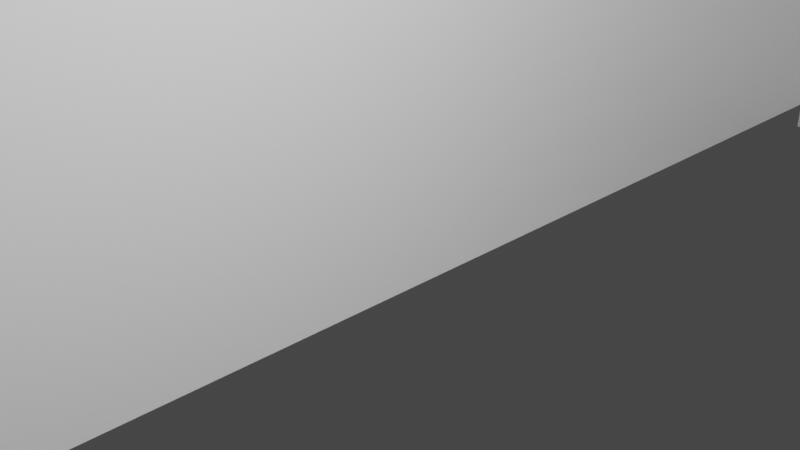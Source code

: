 # Source: house1.blend  (saved by Blender 2.83.19; exported with 4.5.12 LTS)
import bpy
from mathutils import Matrix  # noqa: F401  (used for matrix-valued properties, if any)

bpy.ops.wm.read_factory_settings(use_empty=True)
scene = bpy.context.scene
scene.name = 'Scene'

# ---- collections
col_collection = bpy.data.collections.new('Collection'); scene.collection.children.link(col_collection)
col_walls = bpy.data.collections.new('Walls'); scene.collection.children.link(col_walls)
col_images = bpy.data.collections.new('Images'); col_walls.children.link(col_images)
col_roof = bpy.data.collections.new('Roof'); scene.collection.children.link(col_roof)
col_roof_sides = bpy.data.collections.new('Roof sides'); col_roof.children.link(col_roof_sides)
col_roof_side_1 = bpy.data.collections.new('Roof side 1'); col_roof_sides.children.link(col_roof_side_1)
col_roof_side_2 = bpy.data.collections.new('Roof side 2'); col_roof_sides.children.link(col_roof_side_2)

# ---- images (referenced by path relative to the original .blend; pixels are not part of the script)
import os
ASSET_DIR = os.environ.get("B2B_ASSET_DIR", "")  # directory of the original .blend (textures are referenced by path, not embedded)
HERE = os.path.dirname(os.path.abspath(__file__))  # packed textures are extracted next to this script under _unpacked/

def load_image(name, relpath, width, height, colorspace="sRGB"):
    """Load a texture the original file referenced (path relative to the .blend, or extracted next to this script)."""
    p = next((c for c in (os.path.join(HERE, relpath), os.path.join(ASSET_DIR, relpath)) if relpath and os.path.exists(c)), "")
    if p:
        img = bpy.data.images.load(p, check_existing=True)
        img.name = name
    else:  # same state as the original file: an image datablock whose file is absent (Cycles renders it pink)
        img = bpy.data.images.new(name, width, height)
        img.source = "FILE"
        img.filepath = "//" + (relpath or name)
    img.colorspace_settings.name = colorspace
    return img
img_material_normal = load_image('Material Normal', '', 1024, 1024, 'Non-Color')

# ---- materials (node trees are filled in below, after node groups)
mat_material = bpy.data.materials.new('Material')
mat_material.alpha_threshold = 0.0
mat_material.use_transparent_shadow = False
mat_material.line_color = (0.0, 0.0, 0.0, 1.0)

# ---- material node trees
mat_material.use_nodes = True; mat_material.node_tree.nodes.clear()
_N = mat_material.node_tree.nodes; _L = mat_material.node_tree.links
n0 = _N.new('ShaderNodeOutputMaterial'); n0.name = 'Material Output'; n0.location = (300, 300)
n1 = _N.new('ShaderNodeBsdfPrincipled'); n1.name = 'Principled BSDF'; n1.location = (10, 300)
n1.distribution = 'GGX'
n1.subsurface_method = 'BURLEY'
n1.inputs[2].default_value = 0.4
n1.inputs[3].default_value = 1.45
n1.inputs[27].default_value = (0.0, 0.0, 0.0, 1.0)
n1.inputs[28].default_value = 1.0
n2 = _N.new('ShaderNodeTexImage'); n2.name = 'Image Texture'; n2.location = (-480, -140)
n2.image = img_material_normal
n3 = _N.new('ShaderNodeNormalMap'); n3.name = 'Normal Map'; n3.location = (-190, -100)
_L.new(n1.outputs[0], n0.inputs[0])
_L.new(n2.outputs[0], n3.inputs[1])
_L.new(n3.outputs[0], n1.inputs[5])
n0.is_active_output = True

# ---- world
world_world = bpy.data.worlds.new('World'); scene.world = world_world
world_world.use_nodes = True; world_world.node_tree.nodes.clear()
_N = world_world.node_tree.nodes; _L = world_world.node_tree.links
n0 = _N.new('ShaderNodeOutputWorld'); n0.name = 'World Output'; n0.location = (300, 300)
n1 = _N.new('ShaderNodeBackground'); n1.name = 'Background'; n1.location = (10, 300)
n1.inputs[0].default_value = (0.05088, 0.05088, 0.05088, 1.0)
_L.new(n1.outputs[0], n0.inputs[0])
n0.is_active_output = True
world_world.color = (0.05088, 0.05088, 0.05088)
world_world.use_sun_shadow = False
world_world.sun_shadow_jitter_overblur = 0.0

# ---- cameras
cam_camera = bpy.data.cameras.new('Camera')
cam_camera.clip_end = 100.0
cam_camera.ortho_scale = 7.314

# ---- lights
light_light = bpy.data.lights.new('Light', 'POINT')
light_light.transmission_factor = 0.0
light_light.energy = 1000.0
light_light.shadow_soft_size = 0.1
light_light.shadow_maximum_resolution = 0.006
light_light.use_absolute_resolution = True
light_light_001 = bpy.data.lights.new('Light.001', 'POINT')
light_light_001.transmission_factor = 0.0
light_light_001.energy = 1000.0
light_light_001.shadow_soft_size = 0.1
light_light_001.shadow_maximum_resolution = 0.006
light_light_001.use_absolute_resolution = True
light_light_002 = bpy.data.lights.new('Light.002', 'POINT')
light_light_002.transmission_factor = 0.0
light_light_002.energy = 1000.0
light_light_002.shadow_soft_size = 0.1
light_light_002.shadow_maximum_resolution = 0.006
light_light_002.use_absolute_resolution = True

# ---- meshes
me_cube_003 = bpy.data.meshes.new('Cube.003')
me_cube_003.from_pydata([(1.0, 1.0, 1.0), (1.0, 1.0, -1.0), (1.0, -1.0, 1.0), (1.0, -1.0, -1.0), (-1.0, 1.0, 1.0), (-1.0, 1.0, -1.0), (-1.0, -1.0, 1.0), (-1.0, -1.0, -1.0)], [], [(0, 4, 6, 2), (3, 2, 6, 7), (7, 6, 4, 5), (5, 1, 3, 7), (1, 0, 2, 3), (5, 4, 0, 1)])
_uv = me_cube_003.uv_layers.new(name='UVMap')
_uv.uv.foreach_set('vector', [0.625, 0.5, 0.875, 0.5, 0.875, 0.75, 0.625, 0.75, 0.375, 0.75, 0.625, 0.75, 0.625, 1.0, 0.375, 1.0, 0.375, 0.0, 0.625, 0.0, 0.625, 0.25, 0.375, 0.25, 0.125, 0.5, 0.375, 0.5, 0.375, 0.75, 0.125, 0.75, 0.375, 0.5, 0.625, 0.5, 0.625, 0.75, 0.375, 0.75, 0.375, 0.25, 0.625, 0.25, 0.625, 0.5, 0.375, 0.5])
me_cube_003.materials.append(mat_material)
me_cube_003.use_remesh_preserve_volume = False
me_cube_003.use_remesh_preserve_attributes = False
me_cube_003.use_mirror_vertex_groups = False
me_cube_003.update()
me_cube = bpy.data.meshes.new('Cube')
me_cube.from_pydata([(1.0, 1.0, 1.0), (1.0, 1.0, -1.0), (1.0, -1.0, 1.0), (1.0, -1.0, -1.0), (-1.0, 1.0, 1.0), (-1.0, 1.0, -1.0), (-1.0, -1.0, 1.0), (-1.0, -1.0, -1.0)], [], [(0, 4, 6, 2), (3, 2, 6, 7), (7, 6, 4, 5), (5, 1, 3, 7), (1, 0, 2, 3), (5, 4, 0, 1)])
_uv = me_cube.uv_layers.new(name='UVMap')
_uv.uv.foreach_set('vector', [0.625, 0.5, 0.875, 0.5, 0.875, 0.75, 0.625, 0.75, 0.375, 0.75, 0.625, 0.75, 0.625, 1.0, 0.375, 1.0, 0.375, 0.0, 0.625, 0.0, 0.625, 0.25, 0.375, 0.25, 0.125, 0.5, 0.375, 0.5, 0.375, 0.75, 0.125, 0.75, 0.375, 0.5, 0.625, 0.5, 0.625, 0.75, 0.375, 0.75, 0.375, 0.25, 0.625, 0.25, 0.625, 0.5, 0.375, 0.5])
me_cube.materials.append(mat_material)
me_cube.use_remesh_preserve_volume = False
me_cube.use_remesh_preserve_attributes = False
me_cube.use_mirror_vertex_groups = False
me_cube.update()
me_plane_002 = bpy.data.meshes.new('Plane.002')
me_plane_002.from_pydata([(-1.0, -1.0, 0.0), (1.0, -1.0, 0.0), (-1.0, 1.0, 0.0), (1.0, 1.0, 0.0)], [], [(0, 1, 3, 2)])
_uv = me_plane_002.uv_layers.new(name='UVMap')
_uv.uv.foreach_set('vector', [0.0, 0.0, 1.0, 0.0, 1.0, 1.0, 0.0, 1.0])
me_plane_002.use_remesh_fix_poles = True
me_plane_002.use_remesh_preserve_attributes = False
me_plane_002.use_mirror_vertex_groups = False
me_plane_002.update()
me_plane_001 = bpy.data.meshes.new('Plane.001')
me_plane_001.from_pydata([(-1.0, -1.0, 0.0), (1.0, -1.0, 0.0), (-1.0, 1.0, 0.0), (1.0, 1.0, 0.0)], [], [(0, 1, 3, 2)])
_uv = me_plane_001.uv_layers.new(name='UVMap')
_uv.uv.foreach_set('vector', [0.0, 0.0, 1.0, 0.0, 1.0, 1.0, 0.0, 1.0])
me_plane_001.use_remesh_fix_poles = True
me_plane_001.use_remesh_preserve_attributes = False
me_plane_001.use_mirror_vertex_groups = False
me_plane_001.update()
me_plane_005 = bpy.data.meshes.new('Plane.005')
me_plane_005.from_pydata([(-1.0, -1.0, 0.0), (1.0, -1.0, 0.0), (-1.0, 1.0, 0.0), (1.0, 1.0, 0.0)], [], [(0, 1, 3, 2)])
_uv = me_plane_005.uv_layers.new(name='UVMap')
_uv.uv.foreach_set('vector', [0.0, 0.0, 1.0, 0.0, 1.0, 1.0, 0.0, 1.0])
me_plane_005.use_remesh_fix_poles = True
me_plane_005.use_remesh_preserve_attributes = False
me_plane_005.use_mirror_vertex_groups = False
me_plane_005.update()
me_plane_006 = bpy.data.meshes.new('Plane.006')
me_plane_006.from_pydata([(-1.0, -1.0, 0.0), (1.0, -1.0, 0.0), (-1.0, 1.0, 0.0), (1.0, 1.0, 0.0)], [], [(0, 1, 3, 2)])
_uv = me_plane_006.uv_layers.new(name='UVMap')
_uv.uv.foreach_set('vector', [0.0, 0.0, 1.0, 0.0, 1.0, 1.0, 0.0, 1.0])
me_plane_006.use_remesh_fix_poles = True
me_plane_006.use_remesh_preserve_attributes = False
me_plane_006.use_mirror_vertex_groups = False
me_plane_006.update()
me_plane_007 = bpy.data.meshes.new('Plane.007')
me_plane_007.from_pydata([(-1.0, -1.0, 0.0), (1.0, -1.0, 0.0), (-1.0, 1.0, 0.0), (1.0, 1.0, 0.0)], [], [(0, 1, 3, 2)])
_uv = me_plane_007.uv_layers.new(name='UVMap')
_uv.uv.foreach_set('vector', [0.0, 0.0, 1.0, 0.0, 1.0, 1.0, 0.0, 1.0])
me_plane_007.use_remesh_fix_poles = True
me_plane_007.use_remesh_preserve_attributes = False
me_plane_007.use_mirror_vertex_groups = False
me_plane_007.update()
me_plane_016 = bpy.data.meshes.new('Plane.016')
me_plane_016.from_pydata([(-1.0, -1.0, 0.0), (1.0, -1.0, 0.0), (-1.0, 1.0, 0.0), (1.0, 1.0, 0.0)], [], [(0, 1, 3, 2)])
_uv = me_plane_016.uv_layers.new(name='UVMap')
_uv.uv.foreach_set('vector', [0.0, 0.0, 1.0, 0.0, 1.0, 1.0, 0.0, 1.0])
me_plane_016.use_remesh_fix_poles = True
me_plane_016.use_remesh_preserve_attributes = False
me_plane_016.use_mirror_vertex_groups = False
me_plane_016.update()
me_plane_018 = bpy.data.meshes.new('Plane.018')
me_plane_018.from_pydata([(-1.0, -1.0, 0.0), (-1.725, 0.4696, 0.02166), (-1.0, 1.0, 0.0), (1.0, 1.0, 0.0)], [], [(0, 1, 3, 2)])
_uv = me_plane_018.uv_layers.new(name='UVMap')
_uv.uv.foreach_set('vector', [0.0, 0.0, 1.0, 0.0, 1.0, 1.0, 0.0, 1.0])
me_plane_018.use_remesh_fix_poles = True
me_plane_018.use_remesh_preserve_attributes = False
me_plane_018.use_mirror_vertex_groups = False
me_plane_018.update()
me_plane_020 = bpy.data.meshes.new('Plane.020')
me_plane_020.from_pydata([(-1.0, -1.0, 0.0), (-1.725, 0.4696, 0.02166), (-1.0, 1.0, 0.0), (1.0, 1.0, 0.0)], [], [(0, 1, 3, 2)])
_uv = me_plane_020.uv_layers.new(name='UVMap')
_uv.uv.foreach_set('vector', [0.0, 0.0, 1.0, 0.0, 1.0, 1.0, 0.0, 1.0])
me_plane_020.use_remesh_fix_poles = True
me_plane_020.use_remesh_preserve_attributes = False
me_plane_020.use_mirror_vertex_groups = False
me_plane_020.update()
me_plane_026 = bpy.data.meshes.new('Plane.026')
me_plane_026.from_pydata([(-1.0, -1.0, 0.0), (1.0, -1.0, 0.0), (-1.0, 1.0, 0.0), (1.0, 1.0, 0.0)], [], [(0, 1, 3, 2)])
_uv = me_plane_026.uv_layers.new(name='UVMap')
_uv.uv.foreach_set('vector', [0.0, 0.0, 1.0, 0.0, 1.0, 1.0, 0.0, 1.0])
me_plane_026.use_remesh_fix_poles = True
me_plane_026.use_remesh_preserve_attributes = False
me_plane_026.use_mirror_vertex_groups = False
me_plane_026.update()
me_plane_025 = bpy.data.meshes.new('Plane.025')
me_plane_025.from_pydata([(-1.0, -1.0, 0.0), (-1.725, 0.4696, 0.02166), (-1.0, 1.0, 0.0), (1.0, 1.0, 0.0)], [], [(0, 1, 3, 2)])
_uv = me_plane_025.uv_layers.new(name='UVMap')
_uv.uv.foreach_set('vector', [0.0, 0.0, 1.0, 0.0, 1.0, 1.0, 0.0, 1.0])
me_plane_025.use_remesh_fix_poles = True
me_plane_025.use_remesh_preserve_attributes = False
me_plane_025.use_mirror_vertex_groups = False
me_plane_025.update()
me_plane_024 = bpy.data.meshes.new('Plane.024')
me_plane_024.from_pydata([(-1.0, -1.0, 0.0), (-1.725, 0.4696, 0.02166), (-1.0, 1.0, 0.0), (1.0, 1.0, 0.0)], [], [(0, 1, 3, 2)])
_uv = me_plane_024.uv_layers.new(name='UVMap')
_uv.uv.foreach_set('vector', [0.0, 0.0, 1.0, 0.0, 1.0, 1.0, 0.0, 1.0])
me_plane_024.use_remesh_fix_poles = True
me_plane_024.use_remesh_preserve_attributes = False
me_plane_024.use_mirror_vertex_groups = False
me_plane_024.update()

# ---- objects
ob_light = bpy.data.objects.new('Light', light_light)
ob_camera = bpy.data.objects.new('Camera', cam_camera)
ob_light_001 = bpy.data.objects.new('Light.001', light_light_001)
ob_light_002 = bpy.data.objects.new('Light.002', light_light_002)
ob_wall_4 = bpy.data.objects.new('Wall 4', me_cube_003)
ob_wall_3 = bpy.data.objects.new('Wall 3', me_cube)
ob_wall_2 = bpy.data.objects.new('Wall 2', me_plane_002)
ob_wall_1 = bpy.data.objects.new('Wall 1', me_plane_001)
ob_brickwall_001 = bpy.data.objects.new('BrickWall.001', None)
ob_brickwall_002 = bpy.data.objects.new('BrickWall.002', None)
ob_brickwall_003 = bpy.data.objects.new('BrickWall.003', None)
ob_brickwall_004 = bpy.data.objects.new('BrickWall.004', None)
ob_brickwall_005 = bpy.data.objects.new('BrickWall.005', None)
ob_brickwall_006 = bpy.data.objects.new('BrickWall.006', None)
ob_brickwall_007 = bpy.data.objects.new('BrickWall.007', None)
ob_brickwall_008 = bpy.data.objects.new('BrickWall.008', None)
ob_brickwall_009 = bpy.data.objects.new('BrickWall.009', None)
ob_brickwall_010 = bpy.data.objects.new('BrickWall.010', None)
ob_brickwall_011 = bpy.data.objects.new('BrickWall.011', None)
ob_brickwall_012 = bpy.data.objects.new('BrickWall.012', None)
ob_roof_2 = bpy.data.objects.new('Roof 2', me_plane_005)
ob_roof_1 = bpy.data.objects.new('Roof 1', me_plane_006)
ob_plane = bpy.data.objects.new('Plane', me_plane_007)
ob_plane_001 = bpy.data.objects.new('Plane.001', me_plane_016)
ob_plane_002 = bpy.data.objects.new('Plane.002', me_plane_018)
ob_plane_004 = bpy.data.objects.new('Plane.004', me_plane_020)
ob_plane_006 = bpy.data.objects.new('Plane.006', me_plane_026)
ob_plane_005 = bpy.data.objects.new('Plane.005', me_plane_025)
ob_plane_003 = bpy.data.objects.new('Plane.003', me_plane_024)

# ---- transforms, parenting, visibility, modifiers, constraints
ob_light.location = (4.076, 1.005, 5.904)
ob_light.rotation_euler = (0.6503, 0.05522, 1.866)
ob_light.lock_rotations_4d = False
ob_light.empty_display_type = 'ARROWS'
ob_light.color = (0.0, 0.0, 0.0, 0.0)
ob_light.lineart.crease_threshold = 0.0
ob_camera.location = (7.359, -6.926, 4.958)
ob_camera.rotation_euler = (1.109, 0.0, 0.8149)
ob_camera.lock_rotations_4d = False
ob_camera.empty_display_type = 'ARROWS'
ob_camera.color = (0.0, 0.0, 0.0, 0.0)
ob_camera.display_type = 'WIRE'
ob_camera.lineart.crease_threshold = 0.0
ob_light_001.location = (4.076, 1.005, 5.904)
ob_light_001.rotation_euler = (0.6503, 0.05522, 1.866)
ob_light_001.lock_rotations_4d = False
ob_light_001.empty_display_type = 'ARROWS'
ob_light_001.color = (0.0, 0.0, 0.0, 0.0)
ob_light_001.lineart.crease_threshold = 0.0
ob_light_002.location = (4.076, 1.005, 5.904)
ob_light_002.rotation_euler = (0.6503, 0.05522, 1.866)
ob_light_002.lock_rotations_4d = False
ob_light_002.empty_display_type = 'ARROWS'
ob_light_002.color = (0.0, 0.0, 0.0, 0.0)
ob_light_002.lineart.crease_threshold = 0.0
ob_wall_4.location = (16.4, -0.6657, 9.238)
ob_wall_4.scale = (-0.2242, 17.76, 13.17)
ob_wall_4.lock_rotations_4d = False
ob_wall_4.empty_display_type = 'ARROWS'
ob_wall_4.lineart.crease_threshold = 0.0
ob_wall_3.location = (-4.077, -0.6729, 9.238)
ob_wall_3.scale = (-0.2242, 17.76, 13.17)
ob_wall_3.lock_rotations_4d = False
ob_wall_3.empty_display_type = 'ARROWS'
ob_wall_3.lineart.crease_threshold = 0.0
ob_wall_2.location = (6.263, 16.99, 8.855)
ob_wall_2.rotation_euler = (1.56, -0.0, 0.0)
ob_wall_2.scale = (10.37, 13.55, 1.003)
ob_wall_2.lineart.crease_threshold = 0.0
ob_wall_1.location = (6.263, -18.51, 8.855)
ob_wall_1.rotation_euler = (1.56, -0.0, 0.0)
ob_wall_1.scale = (10.37, 13.55, 1.003)
ob_wall_1.lineart.crease_threshold = 0.0
ob_brickwall_001.location = (14.12, 17.35, 7.562)
ob_brickwall_001.rotation_euler = (1.571, 0.0, 0.0)
ob_brickwall_001.empty_display_type = 'IMAGE'
ob_brickwall_001.empty_display_size = 20.97
ob_brickwall_001.empty_image_offset = (-0.8808, -0.8808)
ob_brickwall_001.lineart.crease_threshold = 0.0
ob_brickwall_002.location = (14.12, 17.41, 20.93)
ob_brickwall_002.rotation_euler = (1.571, 0.0, 0.0)
ob_brickwall_002.empty_display_type = 'IMAGE'
ob_brickwall_002.empty_display_size = 20.97
ob_brickwall_002.empty_image_offset = (-0.8808, -0.8808)
ob_brickwall_002.lineart.crease_threshold = 0.0
ob_brickwall_003.location = (-4.472, 16.93, 20.85)
ob_brickwall_003.rotation_euler = (1.571, 0.0, 1.571)
ob_brickwall_003.empty_display_type = 'IMAGE'
ob_brickwall_003.empty_display_size = 17.84
ob_brickwall_003.empty_image_offset = (-0.9614, -0.8565)
ob_brickwall_003.lineart.crease_threshold = 0.0
ob_brickwall_004.location = (-4.472, -0.9563, 20.85)
ob_brickwall_004.rotation_euler = (1.571, 0.0, 1.571)
ob_brickwall_004.empty_display_type = 'IMAGE'
ob_brickwall_004.empty_display_size = 18.57
ob_brickwall_004.empty_image_offset = (-0.9629, -0.8515)
ob_brickwall_004.lineart.crease_threshold = 0.0
ob_brickwall_005.location = (-4.498, 16.87, 9.578)
ob_brickwall_005.rotation_euler = (1.571, 0.0, 1.571)
ob_brickwall_005.empty_display_type = 'IMAGE'
ob_brickwall_005.empty_display_size = 17.84
ob_brickwall_005.empty_image_offset = (-0.9614, -0.8565)
ob_brickwall_005.lineart.crease_threshold = 0.0
ob_brickwall_006.location = (-4.472, -0.9492, 9.578)
ob_brickwall_006.rotation_euler = (1.571, 0.0, 1.571)
ob_brickwall_006.empty_display_type = 'IMAGE'
ob_brickwall_006.empty_display_size = 18.51
ob_brickwall_006.empty_image_offset = (-0.9628, -0.8377)
ob_brickwall_006.lineart.crease_threshold = 0.0
ob_brickwall_007.location = (14.12, -18.93, 7.562)
ob_brickwall_007.rotation_euler = (1.571, 0.0, 0.0)
ob_brickwall_007.empty_display_type = 'IMAGE'
ob_brickwall_007.empty_display_size = 20.97
ob_brickwall_007.empty_image_offset = (-0.8808, -0.8808)
ob_brickwall_007.lineart.crease_threshold = 0.0
ob_brickwall_008.location = (14.12, -18.87, 20.93)
ob_brickwall_008.rotation_euler = (1.571, 0.0, 0.0)
ob_brickwall_008.empty_display_type = 'IMAGE'
ob_brickwall_008.empty_display_size = 20.97
ob_brickwall_008.empty_image_offset = (-0.8808, -0.8808)
ob_brickwall_008.lineart.crease_threshold = 0.0
ob_brickwall_009.location = (16.83, 16.93, 20.85)
ob_brickwall_009.rotation_euler = (1.571, 0.0, 1.571)
ob_brickwall_009.empty_display_type = 'IMAGE'
ob_brickwall_009.empty_display_size = 17.84
ob_brickwall_009.empty_image_offset = (-0.9614, -0.8565)
ob_brickwall_009.lineart.crease_threshold = 0.0
ob_brickwall_010.location = (16.83, -0.9563, 20.85)
ob_brickwall_010.rotation_euler = (1.571, 0.0, 1.571)
ob_brickwall_010.empty_display_type = 'IMAGE'
ob_brickwall_010.empty_display_size = 18.6
ob_brickwall_010.empty_image_offset = (-0.963, -0.8624)
ob_brickwall_010.lineart.crease_threshold = 0.0
ob_brickwall_011.location = (16.81, 16.87, 9.578)
ob_brickwall_011.rotation_euler = (1.571, 0.0, 1.571)
ob_brickwall_011.empty_display_type = 'IMAGE'
ob_brickwall_011.empty_display_size = 17.84
ob_brickwall_011.empty_image_offset = (-0.9614, -0.8565)
ob_brickwall_011.lineart.crease_threshold = 0.0
ob_brickwall_012.location = (16.83, -0.9492, 9.578)
ob_brickwall_012.rotation_euler = (1.571, 0.0, 1.571)
ob_brickwall_012.empty_display_type = 'IMAGE'
ob_brickwall_012.empty_display_size = 18.69
ob_brickwall_012.empty_image_offset = (-0.9631, -0.863)
ob_brickwall_012.lineart.crease_threshold = 0.0
ob_roof_2.location = (6.164, 13.33, 26.24)
ob_roof_2.rotation_euler = (-0.7994, -0.0, 0.0)
ob_roof_2.scale = (10.41, 5.398, 7.089)
ob_roof_2.lock_rotation = (True, False, False)
ob_roof_2.lineart.crease_threshold = 0.0
ob_roof_1.location = (6.164, -14.55, 26.24)
ob_roof_1.rotation_euler = (-0.7994, -6.283, 9.427)
ob_roof_1.scale = (10.41, 5.398, 7.089)
ob_roof_1.lock_rotation = (True, False, True)
ob_roof_1.lineart.crease_threshold = 0.0
ob_plane.location = (6.179, -0.6508, 30.14)
ob_plane.scale = (10.47, 10.3, 1.0)
ob_plane.lineart.crease_threshold = 0.0
ob_plane_001.location = (16.48, -0.6834, 24.89)
ob_plane_001.rotation_euler = (-1.575, 0.0, -1.571)
ob_plane_001.scale = (10.28, 5.279, 1.003)
ob_plane_001.lineart.crease_threshold = 0.0
ob_plane_002.location = (16.48, -0.6834, 24.89)
ob_plane_002.rotation_euler = (-1.571, 0.0, -1.571)
ob_plane_002.scale = (10.28, 5.279, 1.003)
ob_plane_002.lineart.crease_threshold = 0.0
ob_plane_004.location = (16.48, -0.6834, 24.89)
ob_plane_004.rotation_euler = (-1.571, 0.0, -4.713)
ob_plane_004.scale = (10.28, 5.279, 1.003)
ob_plane_004.lineart.crease_threshold = 0.0
ob_plane_006.location = (-4.22, -0.6834, 24.89)
ob_plane_006.rotation_euler = (-1.575, 0.0, -1.571)
ob_plane_006.scale = (10.28, 5.279, 1.003)
ob_plane_006.lineart.crease_threshold = 0.0
ob_plane_005.location = (-4.22, -0.6834, 24.89)
ob_plane_005.rotation_euler = (-1.571, 0.0, -1.571)
ob_plane_005.scale = (10.28, 5.279, 1.003)
ob_plane_005.lineart.crease_threshold = 0.0
ob_plane_003.location = (-4.22, -0.6834, 24.89)
ob_plane_003.rotation_euler = (-1.571, 0.0, -4.713)
ob_plane_003.scale = (10.28, 5.279, 1.003)
ob_plane_003.lineart.crease_threshold = 0.0

# ---- collection membership
col_collection.objects.link(ob_light)
col_collection.objects.link(ob_camera)
col_collection.objects.link(ob_light_001)
col_collection.objects.link(ob_light_002)
col_walls.objects.link(ob_wall_4)
col_walls.objects.link(ob_wall_3)
col_walls.objects.link(ob_wall_2)
col_walls.objects.link(ob_wall_1)
col_images.objects.link(ob_brickwall_001)
col_images.objects.link(ob_brickwall_002)
col_images.objects.link(ob_brickwall_003)
col_images.objects.link(ob_brickwall_004)
col_images.objects.link(ob_brickwall_005)
col_images.objects.link(ob_brickwall_006)
col_images.objects.link(ob_brickwall_007)
col_images.objects.link(ob_brickwall_008)
col_images.objects.link(ob_brickwall_009)
col_images.objects.link(ob_brickwall_010)
col_images.objects.link(ob_brickwall_011)
col_images.objects.link(ob_brickwall_012)
col_roof.objects.link(ob_roof_2)
col_roof.objects.link(ob_roof_1)
col_roof.objects.link(ob_plane)
col_roof_side_1.objects.link(ob_plane_001)
col_roof_side_1.objects.link(ob_plane_002)
col_roof_side_1.objects.link(ob_plane_004)
col_roof_side_2.objects.link(ob_plane_006)
col_roof_side_2.objects.link(ob_plane_005)
col_roof_side_2.objects.link(ob_plane_003)

# ---- scene / render settings (as saved in the file)
scene.camera = ob_camera
scene.frame_start = 1; scene.frame_end = 250; scene.frame_set(0)
scene.render.engine = 'BLENDER_EEVEE_NEXT'
scene.cycles.use_denoising = False
scene.cycles.samples = 128
scene.cycles.sampling_pattern = 'TABULATED_SOBOL'
scene.cycles.use_adaptive_sampling = False
scene.cycles.use_light_tree = False
scene.view_settings.view_transform = 'Filmic'
bpy.context.view_layer.update()
